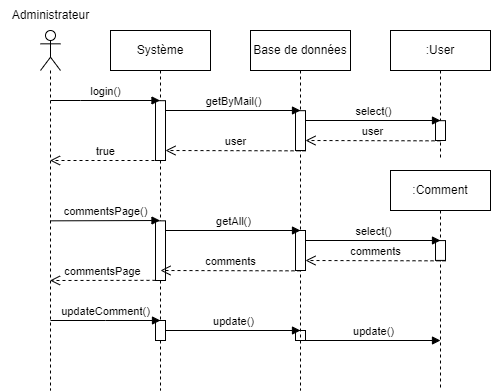

The diagram above was exported from draw.io. Its source (the exported page's mxGraphModel, read from the mxfile embedded in the PNG):
<mxGraphModel dx="1050" dy="541" grid="1" gridSize="10" guides="1" tooltips="1" connect="1" arrows="1" fold="1" page="1" pageScale="1" pageWidth="827" pageHeight="1169" math="0" shadow="0">
  <root>
    <mxCell id="0" />
    <mxCell id="1" parent="0" />
    <mxCell id="-GO5oTYOo_OEwN1PiUlT-1" value="" style="shape=umlLifeline;perimeter=lifelinePerimeter;whiteSpace=wrap;html=1;container=1;dropTarget=0;collapsible=0;recursiveResize=0;outlineConnect=0;portConstraint=eastwest;newEdgeStyle={&quot;edgeStyle&quot;:&quot;elbowEdgeStyle&quot;,&quot;elbow&quot;:&quot;vertical&quot;,&quot;curved&quot;:0,&quot;rounded&quot;:0};participant=umlActor;" parent="1" vertex="1">
      <mxGeometry x="130" y="80" width="20" height="360" as="geometry" />
    </mxCell>
    <mxCell id="-GO5oTYOo_OEwN1PiUlT-2" value="Administrateur" style="text;html=1;align=center;verticalAlign=middle;resizable=0;points=[];autosize=1;strokeColor=none;fillColor=none;" parent="1" vertex="1">
      <mxGeometry x="90" y="50" width="100" height="30" as="geometry" />
    </mxCell>
    <mxCell id="-GO5oTYOo_OEwN1PiUlT-3" value="Système" style="shape=umlLifeline;perimeter=lifelinePerimeter;whiteSpace=wrap;html=1;container=1;dropTarget=0;collapsible=0;recursiveResize=0;outlineConnect=0;portConstraint=eastwest;newEdgeStyle={&quot;edgeStyle&quot;:&quot;elbowEdgeStyle&quot;,&quot;elbow&quot;:&quot;vertical&quot;,&quot;curved&quot;:0,&quot;rounded&quot;:0};" parent="1" vertex="1">
      <mxGeometry x="200" y="80" width="100" height="360" as="geometry" />
    </mxCell>
    <mxCell id="-GO5oTYOo_OEwN1PiUlT-4" value="" style="html=1;points=[];perimeter=orthogonalPerimeter;outlineConnect=0;targetShapes=umlLifeline;portConstraint=eastwest;newEdgeStyle={&quot;edgeStyle&quot;:&quot;elbowEdgeStyle&quot;,&quot;elbow&quot;:&quot;vertical&quot;,&quot;curved&quot;:0,&quot;rounded&quot;:0};" parent="-GO5oTYOo_OEwN1PiUlT-3" vertex="1">
      <mxGeometry x="45" y="190.34" width="10" height="59.66" as="geometry" />
    </mxCell>
    <mxCell id="-GO5oTYOo_OEwN1PiUlT-5" value="" style="html=1;points=[];perimeter=orthogonalPerimeter;outlineConnect=0;targetShapes=umlLifeline;portConstraint=eastwest;newEdgeStyle={&quot;edgeStyle&quot;:&quot;elbowEdgeStyle&quot;,&quot;elbow&quot;:&quot;vertical&quot;,&quot;curved&quot;:0,&quot;rounded&quot;:0};" parent="-GO5oTYOo_OEwN1PiUlT-3" vertex="1">
      <mxGeometry x="45" y="70.17" width="10" height="59.83" as="geometry" />
    </mxCell>
    <mxCell id="-GO5oTYOo_OEwN1PiUlT-15" value="" style="html=1;points=[];perimeter=orthogonalPerimeter;outlineConnect=0;targetShapes=umlLifeline;portConstraint=eastwest;newEdgeStyle={&quot;edgeStyle&quot;:&quot;elbowEdgeStyle&quot;,&quot;elbow&quot;:&quot;vertical&quot;,&quot;curved&quot;:0,&quot;rounded&quot;:0};" parent="-GO5oTYOo_OEwN1PiUlT-3" vertex="1">
      <mxGeometry x="45" y="290" width="10" height="20" as="geometry" />
    </mxCell>
    <mxCell id="-GO5oTYOo_OEwN1PiUlT-16" value="" style="html=1;points=[];perimeter=orthogonalPerimeter;outlineConnect=0;targetShapes=umlLifeline;portConstraint=eastwest;newEdgeStyle={&quot;edgeStyle&quot;:&quot;elbowEdgeStyle&quot;,&quot;elbow&quot;:&quot;vertical&quot;,&quot;curved&quot;:0,&quot;rounded&quot;:0};" parent="-GO5oTYOo_OEwN1PiUlT-3" vertex="1">
      <mxGeometry x="185" y="300" width="10" height="10" as="geometry" />
    </mxCell>
    <mxCell id="-GO5oTYOo_OEwN1PiUlT-17" value="update()" style="html=1;verticalAlign=bottom;endArrow=block;edgeStyle=elbowEdgeStyle;elbow=vertical;curved=0;rounded=0;" parent="-GO5oTYOo_OEwN1PiUlT-3" edge="1">
      <mxGeometry width="80" relative="1" as="geometry">
        <mxPoint x="55" y="300" as="sourcePoint" />
        <mxPoint x="190" y="300" as="targetPoint" />
      </mxGeometry>
    </mxCell>
    <mxCell id="-GO5oTYOo_OEwN1PiUlT-18" value="update()" style="html=1;verticalAlign=bottom;endArrow=block;edgeStyle=elbowEdgeStyle;elbow=vertical;curved=0;rounded=0;" parent="-GO5oTYOo_OEwN1PiUlT-3" source="-GO5oTYOo_OEwN1PiUlT-16" edge="1">
      <mxGeometry width="80" relative="1" as="geometry">
        <mxPoint x="200" y="310" as="sourcePoint" />
        <mxPoint x="330" y="310" as="targetPoint" />
      </mxGeometry>
    </mxCell>
    <mxCell id="-GO5oTYOo_OEwN1PiUlT-20" value="updateComment()" style="html=1;verticalAlign=bottom;endArrow=block;edgeStyle=elbowEdgeStyle;elbow=vertical;curved=0;rounded=0;" parent="-GO5oTYOo_OEwN1PiUlT-3" edge="1">
      <mxGeometry width="80" relative="1" as="geometry">
        <mxPoint x="-60" y="290" as="sourcePoint" />
        <mxPoint x="50" y="290" as="targetPoint" />
      </mxGeometry>
    </mxCell>
    <mxCell id="-GO5oTYOo_OEwN1PiUlT-7" value="Base de données" style="shape=umlLifeline;perimeter=lifelinePerimeter;whiteSpace=wrap;html=1;container=1;dropTarget=0;collapsible=0;recursiveResize=0;outlineConnect=0;portConstraint=eastwest;newEdgeStyle={&quot;edgeStyle&quot;:&quot;elbowEdgeStyle&quot;,&quot;elbow&quot;:&quot;vertical&quot;,&quot;curved&quot;:0,&quot;rounded&quot;:0};" parent="1" vertex="1">
      <mxGeometry x="340" y="80" width="100" height="360" as="geometry" />
    </mxCell>
    <mxCell id="-GO5oTYOo_OEwN1PiUlT-8" value="" style="html=1;points=[];perimeter=orthogonalPerimeter;outlineConnect=0;targetShapes=umlLifeline;portConstraint=eastwest;newEdgeStyle={&quot;edgeStyle&quot;:&quot;elbowEdgeStyle&quot;,&quot;elbow&quot;:&quot;vertical&quot;,&quot;curved&quot;:0,&quot;rounded&quot;:0};" parent="-GO5oTYOo_OEwN1PiUlT-7" vertex="1">
      <mxGeometry x="45" y="80.17" width="10" height="39.83" as="geometry" />
    </mxCell>
    <mxCell id="-GO5oTYOo_OEwN1PiUlT-9" value="" style="html=1;points=[];perimeter=orthogonalPerimeter;outlineConnect=0;targetShapes=umlLifeline;portConstraint=eastwest;newEdgeStyle={&quot;edgeStyle&quot;:&quot;elbowEdgeStyle&quot;,&quot;elbow&quot;:&quot;vertical&quot;,&quot;curved&quot;:0,&quot;rounded&quot;:0};" parent="-GO5oTYOo_OEwN1PiUlT-7" vertex="1">
      <mxGeometry x="45" y="200" width="10" height="40" as="geometry" />
    </mxCell>
    <mxCell id="-GO5oTYOo_OEwN1PiUlT-22" value=":User" style="shape=umlLifeline;perimeter=lifelinePerimeter;whiteSpace=wrap;html=1;container=1;dropTarget=0;collapsible=0;recursiveResize=0;outlineConnect=0;portConstraint=eastwest;newEdgeStyle={&quot;edgeStyle&quot;:&quot;elbowEdgeStyle&quot;,&quot;elbow&quot;:&quot;vertical&quot;,&quot;curved&quot;:0,&quot;rounded&quot;:0};" parent="1" vertex="1">
      <mxGeometry x="480" y="80" width="100" height="130" as="geometry" />
    </mxCell>
    <mxCell id="-GO5oTYOo_OEwN1PiUlT-23" value="" style="html=1;points=[];perimeter=orthogonalPerimeter;outlineConnect=0;targetShapes=umlLifeline;portConstraint=eastwest;newEdgeStyle={&quot;edgeStyle&quot;:&quot;elbowEdgeStyle&quot;,&quot;elbow&quot;:&quot;vertical&quot;,&quot;curved&quot;:0,&quot;rounded&quot;:0};" parent="-GO5oTYOo_OEwN1PiUlT-22" vertex="1">
      <mxGeometry x="45" y="90.17" width="10" height="19.83" as="geometry" />
    </mxCell>
    <mxCell id="-GO5oTYOo_OEwN1PiUlT-24" value="commentsPage()" style="html=1;verticalAlign=bottom;endArrow=block;edgeStyle=elbowEdgeStyle;elbow=vertical;curved=0;rounded=0;" parent="1" edge="1">
      <mxGeometry width="80" relative="1" as="geometry">
        <mxPoint x="140" y="270.34000000000003" as="sourcePoint" />
        <mxPoint x="249.50000000000023" y="270.1733333333334" as="targetPoint" />
      </mxGeometry>
    </mxCell>
    <mxCell id="-GO5oTYOo_OEwN1PiUlT-25" value="login()" style="html=1;verticalAlign=bottom;endArrow=block;edgeStyle=elbowEdgeStyle;elbow=vertical;curved=0;rounded=0;" parent="1" target="-GO5oTYOo_OEwN1PiUlT-3" edge="1">
      <mxGeometry width="80" relative="1" as="geometry">
        <mxPoint x="140" y="150" as="sourcePoint" />
        <mxPoint x="220" y="150" as="targetPoint" />
      </mxGeometry>
    </mxCell>
    <mxCell id="-GO5oTYOo_OEwN1PiUlT-26" value="true" style="html=1;verticalAlign=bottom;endArrow=open;dashed=1;endSize=8;edgeStyle=elbowEdgeStyle;elbow=vertical;curved=0;rounded=0;" parent="1" target="-GO5oTYOo_OEwN1PiUlT-1" edge="1">
      <mxGeometry relative="1" as="geometry">
        <mxPoint x="250" y="210" as="sourcePoint" />
        <mxPoint x="170" y="200.29000000000002" as="targetPoint" />
        <Array as="points">
          <mxPoint x="220" y="210" />
        </Array>
      </mxGeometry>
    </mxCell>
    <mxCell id="-GO5oTYOo_OEwN1PiUlT-27" value="getByMail()" style="html=1;verticalAlign=bottom;endArrow=block;edgeStyle=elbowEdgeStyle;elbow=vertical;curved=0;rounded=0;" parent="1" source="-GO5oTYOo_OEwN1PiUlT-5" edge="1">
      <mxGeometry x="0.0074" width="80" relative="1" as="geometry">
        <mxPoint x="260" y="160" as="sourcePoint" />
        <mxPoint x="390" y="160" as="targetPoint" />
        <mxPoint as="offset" />
      </mxGeometry>
    </mxCell>
    <mxCell id="-GO5oTYOo_OEwN1PiUlT-28" value="select()" style="html=1;verticalAlign=bottom;endArrow=block;edgeStyle=elbowEdgeStyle;elbow=vertical;curved=0;rounded=0;" parent="1" source="-GO5oTYOo_OEwN1PiUlT-8" edge="1">
      <mxGeometry width="80" relative="1" as="geometry">
        <mxPoint x="410" y="170" as="sourcePoint" />
        <mxPoint x="530" y="170" as="targetPoint" />
      </mxGeometry>
    </mxCell>
    <mxCell id="-GO5oTYOo_OEwN1PiUlT-29" value="user" style="html=1;verticalAlign=bottom;endArrow=open;dashed=1;endSize=8;edgeStyle=elbowEdgeStyle;elbow=vertical;curved=0;rounded=0;" parent="1" target="-GO5oTYOo_OEwN1PiUlT-8" edge="1">
      <mxGeometry relative="1" as="geometry">
        <mxPoint x="530" y="190.34000000000003" as="sourcePoint" />
        <mxPoint x="420" y="190.17000000000002" as="targetPoint" />
      </mxGeometry>
    </mxCell>
    <mxCell id="-GO5oTYOo_OEwN1PiUlT-30" value="user" style="html=1;verticalAlign=bottom;endArrow=open;dashed=1;endSize=8;edgeStyle=elbowEdgeStyle;elbow=vertical;curved=0;rounded=0;" parent="1" target="-GO5oTYOo_OEwN1PiUlT-5" edge="1">
      <mxGeometry relative="1" as="geometry">
        <mxPoint x="395" y="200.34000000000003" as="sourcePoint" />
        <mxPoint x="260" y="201" as="targetPoint" />
      </mxGeometry>
    </mxCell>
    <mxCell id="-GO5oTYOo_OEwN1PiUlT-31" value="commentsPage" style="html=1;verticalAlign=bottom;endArrow=open;dashed=1;endSize=8;edgeStyle=elbowEdgeStyle;elbow=vertical;curved=0;rounded=0;" parent="1" edge="1">
      <mxGeometry relative="1" as="geometry">
        <mxPoint x="245" y="329.84000000000003" as="sourcePoint" />
        <mxPoint x="139.5" y="329.5" as="targetPoint" />
      </mxGeometry>
    </mxCell>
    <mxCell id="-GO5oTYOo_OEwN1PiUlT-33" value=":Comment" style="shape=umlLifeline;perimeter=lifelinePerimeter;whiteSpace=wrap;html=1;container=1;dropTarget=0;collapsible=0;recursiveResize=0;outlineConnect=0;portConstraint=eastwest;newEdgeStyle={&quot;edgeStyle&quot;:&quot;elbowEdgeStyle&quot;,&quot;elbow&quot;:&quot;vertical&quot;,&quot;curved&quot;:0,&quot;rounded&quot;:0};" parent="1" vertex="1">
      <mxGeometry x="480" y="220" width="100" height="220" as="geometry" />
    </mxCell>
    <mxCell id="-GO5oTYOo_OEwN1PiUlT-34" value="" style="html=1;points=[];perimeter=orthogonalPerimeter;outlineConnect=0;targetShapes=umlLifeline;portConstraint=eastwest;newEdgeStyle={&quot;edgeStyle&quot;:&quot;elbowEdgeStyle&quot;,&quot;elbow&quot;:&quot;vertical&quot;,&quot;curved&quot;:0,&quot;rounded&quot;:0};" parent="-GO5oTYOo_OEwN1PiUlT-33" vertex="1">
      <mxGeometry x="45" y="70.08000000000004" width="10" height="19.83" as="geometry" />
    </mxCell>
    <mxCell id="-GO5oTYOo_OEwN1PiUlT-38" value="getAll()" style="html=1;verticalAlign=bottom;endArrow=block;edgeStyle=elbowEdgeStyle;elbow=vertical;curved=0;rounded=0;" parent="1" source="-GO5oTYOo_OEwN1PiUlT-4" edge="1">
      <mxGeometry width="80" relative="1" as="geometry">
        <mxPoint x="265" y="279.5" as="sourcePoint" />
        <mxPoint x="390" y="280" as="targetPoint" />
        <Array as="points">
          <mxPoint x="390" y="280" />
        </Array>
      </mxGeometry>
    </mxCell>
    <mxCell id="-GO5oTYOo_OEwN1PiUlT-39" value="comments" style="html=1;verticalAlign=bottom;endArrow=open;dashed=1;endSize=8;edgeStyle=elbowEdgeStyle;elbow=vertical;curved=0;rounded=0;" parent="1" edge="1">
      <mxGeometry x="-0.0024" relative="1" as="geometry">
        <mxPoint x="390" y="320.34000000000003" as="sourcePoint" />
        <mxPoint x="250" y="320" as="targetPoint" />
        <mxPoint as="offset" />
      </mxGeometry>
    </mxCell>
    <mxCell id="-GO5oTYOo_OEwN1PiUlT-40" value="select()" style="html=1;verticalAlign=bottom;endArrow=block;edgeStyle=elbowEdgeStyle;elbow=vertical;curved=0;rounded=0;" parent="1" source="-GO5oTYOo_OEwN1PiUlT-9" edge="1">
      <mxGeometry width="80" relative="1" as="geometry">
        <mxPoint x="400" y="290" as="sourcePoint" />
        <mxPoint x="530" y="290" as="targetPoint" />
      </mxGeometry>
    </mxCell>
    <mxCell id="-GO5oTYOo_OEwN1PiUlT-41" value="comments" style="html=1;verticalAlign=bottom;endArrow=open;dashed=1;endSize=8;edgeStyle=elbowEdgeStyle;elbow=vertical;curved=0;rounded=0;" parent="1" target="-GO5oTYOo_OEwN1PiUlT-9" edge="1">
      <mxGeometry relative="1" as="geometry">
        <mxPoint x="535" y="310.34000000000003" as="sourcePoint" />
        <mxPoint x="400" y="310" as="targetPoint" />
      </mxGeometry>
    </mxCell>
  </root>
</mxGraphModel>